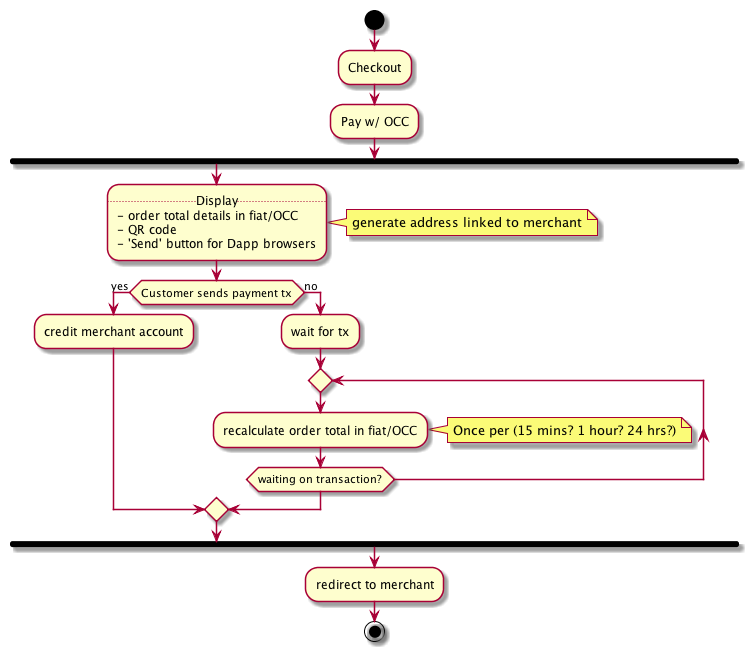

The diagram above was rendered by PlantUML. Its source (embedded in the PNG):
@startuml
start
  :Checkout;
  :Pay w/ OCC;
  fork
    :..Display..
    - order total details in fiat/OCC
    - QR code
    - 'Send' button for Dapp browsers;
    note right: generate address linked to merchant
    if (Customer sends payment tx) then (yes)
      :credit merchant account;
    else (no)
      :wait for tx;
      repeat
        :recalculate order total in fiat/OCC;
        note right: Once per (15 mins? 1 hour? 24 hrs?)
      repeat while (waiting on transaction?)
    endif
  endfork
  :redirect to merchant;
stop
@enduml